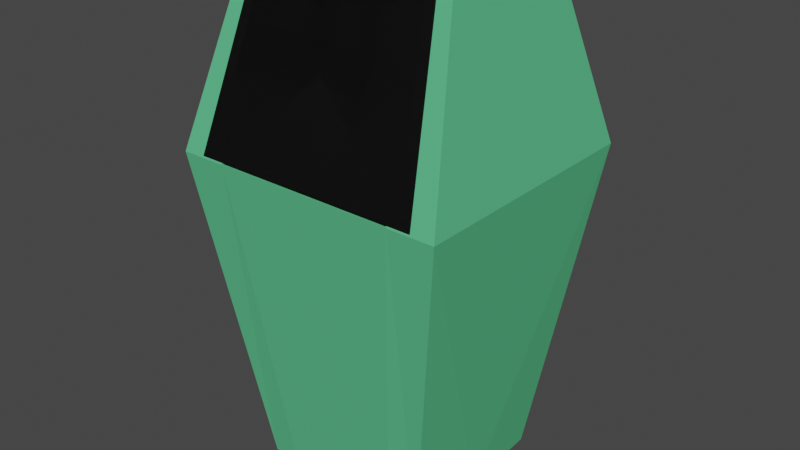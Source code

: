 # Source: Cocina_tacho_basura.blend  (saved by Blender 2.91.10; exported with 4.5.12 LTS)
import bpy
from mathutils import Matrix  # noqa: F401  (used for matrix-valued properties, if any)

bpy.ops.wm.read_factory_settings(use_empty=True)
scene = bpy.context.scene
scene.name = 'Scene'

# ---- collections
col_collection = bpy.data.collections.new('Collection'); scene.collection.children.link(col_collection)

# ---- materials (node trees are filled in below, after node groups)
mat_material_005 = bpy.data.materials.new('Material.005')
mat_material_005.use_transparent_shadow = False
mat_negro_ma__mate = bpy.data.materials.new('Negro ma´ mate')
mat_negro_ma__mate.alpha_threshold = 0.0
mat_negro_ma__mate.use_transparent_shadow = False
mat_negro_ma__mate.line_color = (0.0, 0.0, 0.0, 1.0)

# ---- material node trees
mat_material_005.use_nodes = True; mat_material_005.node_tree.nodes.clear()
_N = mat_material_005.node_tree.nodes; _L = mat_material_005.node_tree.links
n0 = _N.new('ShaderNodeBsdfPrincipled'); n0.name = 'Principled BSDF'; n0.location = (10, 300)
n0.distribution = 'GGX'
n0.subsurface_method = 'BURLEY'
n0.inputs[0].default_value = (0.1035, 0.5277, 0.2425, 1.0)
n0.inputs[2].default_value = 0.6844
n0.inputs[3].default_value = 1.45
n0.inputs[13].default_value = 0.1099
n0.inputs[27].default_value = (0.0, 0.0, 0.0, 1.0)
n0.inputs[28].default_value = 1.0
n1 = _N.new('ShaderNodeOutputMaterial'); n1.name = 'Material Output'; n1.location = (300, 300)
_L.new(n0.outputs[0], n1.inputs[0])
n1.is_active_output = True
mat_negro_ma__mate.use_nodes = True; mat_negro_ma__mate.node_tree.nodes.clear()
_N = mat_negro_ma__mate.node_tree.nodes; _L = mat_negro_ma__mate.node_tree.links
n0 = _N.new('ShaderNodeOutputMaterial'); n0.name = 'Material Output'; n0.location = (300, 300)
n1 = _N.new('ShaderNodeBsdfPrincipled'); n1.name = 'Principled BSDF'; n1.location = (10, 300)
n1.distribution = 'GGX'
n1.subsurface_method = 'BURLEY'
n1.inputs[0].default_value = (0.009018, 0.009018, 0.009018, 1.0)
n1.inputs[2].default_value = 0.7262
n1.inputs[3].default_value = 1.45
n1.inputs[13].default_value = 0.1631
n1.inputs[27].default_value = (0.0, 0.0, 0.0, 1.0)
n1.inputs[28].default_value = 1.0
_L.new(n1.outputs[0], n0.inputs[0])
n0.is_active_output = True

# ---- world
world_world = bpy.data.worlds.new('World'); scene.world = world_world
world_world.use_nodes = True; world_world.node_tree.nodes.clear()
_N = world_world.node_tree.nodes; _L = world_world.node_tree.links
n0 = _N.new('ShaderNodeOutputWorld'); n0.name = 'World Output'; n0.location = (300, 300)
n1 = _N.new('ShaderNodeBackground'); n1.name = 'Background'; n1.location = (10, 300)
n1.inputs[0].default_value = (0.05088, 0.05088, 0.05088, 1.0)
_L.new(n1.outputs[0], n0.inputs[0])
n0.is_active_output = True
world_world.color = (0.05088, 0.05088, 0.05088)
world_world.use_sun_shadow = False
world_world.sun_shadow_jitter_overblur = 0.0

# ---- meshes
me_cube_028 = bpy.data.meshes.new('Cube.028')
me_cube_028.from_pydata([(0.4866, -0.4614, -1.0), (0.5844, -0.38, 0.6323), (0.7486, -0.6871, 0.07298), (0.3212, -0.472, -1.0), (0.3795, -0.38, 0.6323), (0.4963, -0.6871, 0.07298), (0.3896, -0.355, 0.6074), (0.4953, -0.6383, 0.072), (0.5652, -0.3209, 0.6082), (0.7142, -0.6351, 0.05735), (0.0, -0.472, -1.0), (0.0, -0.6871, 0.07298), (0.0, -0.636, 0.072), (0.5024, 0.0, -1.0), (0.5844, 0.0, 0.6323), (0.7486, 0.0, 0.07298), (0.3807, 0.0, 0.6323), (0.3212, 0.0, -1.0), (0.3908, 0.0, 0.6074), (0.564, 0.0, 0.6082), (0.7042, 0.0, 0.072), (0.0, 0.0, -1.0), (0.3822, -0.4255, -0.9848), (0.4314, -0.4043, -0.9815), (0.0, -0.4195, -0.9867), (0.4418, 0.0, -0.9945), (0.5044, 0.38, 0.6396), (0.5044, -0.38, 0.6396), (0.6211, -0.6871, 0.08034), (0.6211, 0.6871, 0.08034), (-0.4504, -0.38, 0.6396), (-0.5547, -0.6871, 0.08034), (-0.4504, 0.38, 0.6396), (-0.5547, 0.6871, 0.08034), (0.5044, 0.3483, 0.6212), (0.5044, -0.3483, 0.6212), (0.6211, -0.6319, 0.07583), (0.6211, 0.6444, 0.0771), (-0.4504, -0.3483, 0.6212), (-0.5547, -0.6319, 0.07583), (-0.4504, 0.3483, 0.6212), (-0.5547, 0.6444, 0.0771)], [], [(15, 14, 1, 2), (17, 13, 0, 3), (13, 15, 2, 0), (2, 1, 4, 5), (0, 2, 5, 3), (14, 16, 4, 1), (21, 17, 3, 10), (5, 4, 6, 7), (11, 5, 7, 12), (7, 6, 8, 9), (3, 5, 11, 10), (9, 8, 19, 20), (6, 18, 19, 8), (4, 16, 18, 6), (9, 20, 25, 23), (12, 7, 22, 24), (7, 9, 23, 22), (33, 32, 26, 29), (28, 27, 30, 31), (26, 32, 30, 27), (41, 40, 34, 37), (36, 35, 38, 39), (34, 40, 38, 35), (28, 36, 35, 34, 37, 29, 26, 27), (33, 41, 40, 38, 39, 31, 30, 32), (31, 39, 36, 28), (29, 37, 41, 33)])
me_cube_028.polygons.foreach_set('material_index', [0, 0, 0, 0, 0, 0, 0, 0, 0, 0, 0, 0, 0, 0, 0, 0, 0, 2, 2, 2, 2, 2, 2, 2, 2, 2, 2])
_uv = me_cube_028.uv_layers.new(name='UVMap')
_uv.uv.foreach_set('vector', [0.545, 0.625, 0.625, 0.625, 0.625, 0.75, 0.545, 0.75, 0.3389, 0.625, 0.375, 0.625, 0.375, 0.75, 0.3389, 0.75, 0.375, 0.625, 0.545, 0.625, 0.545, 0.75, 0.375, 0.75, 0.545, 0.75, 0.625, 0.75, 0.625, 0.7861, 0.545, 0.7861, 0.375, 0.75, 0.545, 0.75, 0.545, 0.7861, 0.375, 0.7861, 0.625, 0.625, 0.6611, 0.625, 0.6611, 0.75, 0.625, 0.75, 0.2548, 0.625, 0.3389, 0.625, 0.3389, 0.75, 0.2548, 0.75, 0.545, 0.7861, 0.625, 0.7861, 0.625, 0.7861, 0.545, 0.7861, 0.545, 0.8702, 0.545, 0.7861, 0.545, 0.7861, 0.545, 0.8702, 0.545, 0.7861, 0.625, 0.7861, 0.625, 0.7861, 0.545, 0.7861, 0.375, 0.7861, 0.545, 0.7861, 0.545, 0.8702, 0.375, 0.8702, 0.545, 0.7861, 0.6611, 0.75, 0.6431, 0.6069, 0.545, 0.625, 0.6611, 0.75, 0.6611, 0.625, 0.6611, 0.625, 0.6611, 0.75, 0.6611, 0.75, 0.6611, 0.625, 0.6611, 0.625, 0.6611, 0.75, 0.545, 0.7861, 0.545, 0.625, 0.545, 0.625, 0.545, 0.7861, 0.545, 0.8702, 0.545, 0.7861, 0.545, 0.7861, 0.545, 0.8702, 0.545, 0.7861, 0.545, 0.7861, 0.545, 0.7861, 0.545, 0.7861, 0.545, 0.2956, 0.625, 0.2956, 0.625, 0.4639, 0.545, 0.4639, 0.545, 0.7861, 0.625, 0.7861, 0.625, 0.9544, 0.545, 0.9544, 0.6611, 0.5, 0.8294, 0.5, 0.8294, 0.75, 0.6611, 0.75, 0.545, 0.2956, 0.625, 0.2956, 0.625, 0.4639, 0.545, 0.4639, 0.545, 0.7861, 0.625, 0.7861, 0.625, 0.9544, 0.545, 0.9544, 0.6611, 0.5, 0.8294, 0.5, 0.8294, 0.75, 0.6611, 0.75, 0.545, 0.7861, 0.545, 0.7861, 0.625, 0.7861, 0.6611, 0.5, 0.545, 0.4639, 0.545, 0.4639, 0.625, 0.4639, 0.6611, 0.75, 0.545, 0.2956, 0.545, 0.2956, 0.625, 0.2956, 0.8294, 0.75, 0.545, 0.9544, 0.545, 0.9544, 0.625, 0.9544, 0.8294, 0.5, 0.545, 0.9544, 0.545, 0.9544, 0.545, 0.7861, 0.545, 0.7861, 0.545, 0.4639, 0.545, 0.4639, 0.545, 0.2956, 0.545, 0.2956])
me_cube_028.materials.append(mat_material_005)
me_cube_028.materials.append(None)
me_cube_028.materials.append(mat_negro_ma__mate)
me_cube_028.use_remesh_fix_poles = True
me_cube_028.use_remesh_preserve_attributes = False
me_cube_028.use_mirror_vertex_groups = False
me_cube_028.update()

# ---- objects
ob_cocina_cesto_basura = bpy.data.objects.new('Cocina Cesto basura', me_cube_028)

# ---- transforms, parenting, visibility, modifiers, constraints
ob_cocina_cesto_basura.location = (-0.006989, -0.01102, 0.3419)
ob_cocina_cesto_basura.scale = (0.2075, 0.2075, 0.3425)
ob_cocina_cesto_basura.lineart.crease_threshold = 0.0
_m = ob_cocina_cesto_basura.modifiers.new('Mirror', 'MIRROR')
_m.use_axis = (True, True, False)
_m.use_clip = True

# ---- collection membership
col_collection.objects.link(ob_cocina_cesto_basura)

# ---- scene / render settings (as saved in the file)
scene.frame_start = 1; scene.frame_end = 250; scene.frame_set(1)
scene.render.engine = 'BLENDER_EEVEE_NEXT'
scene.cycles.use_denoising = False
scene.cycles.samples = 128
scene.cycles.sampling_pattern = 'TABULATED_SOBOL'
scene.cycles.use_adaptive_sampling = False
scene.cycles.use_light_tree = False
scene.view_settings.view_transform = 'Filmic'
bpy.context.view_layer.update()

# ---- added for rendering (the .blend has no active camera and no usable light): camera, sun
cam_auto = bpy.data.cameras.new('AutoCamera')
cam_auto.lens = 50.0
cam_auto.sensor_width = 36.0
cam_auto.clip_end = 1000.0
ob_auto_camera = bpy.data.objects.new('AutoCamera', cam_auto)
scene.collection.objects.link(ob_auto_camera)
ob_auto_camera.location = (0.642761, -0.790723, 0.799999)
ob_auto_camera.rotation_euler = (1.09748, -7.21219e-08, 0.694738)
scene.camera = ob_auto_camera
light_auto_sun = bpy.data.lights.new('AutoSun', 'SUN')
light_auto_sun.energy = 3.0
light_auto_sun.angle = 0.0523599
ob_auto_sun = bpy.data.objects.new('AutoSun', light_auto_sun)
scene.collection.objects.link(ob_auto_sun)
ob_auto_sun.rotation_euler = (0.872665, 0.174533, 0.523599)
bpy.context.view_layer.update()

